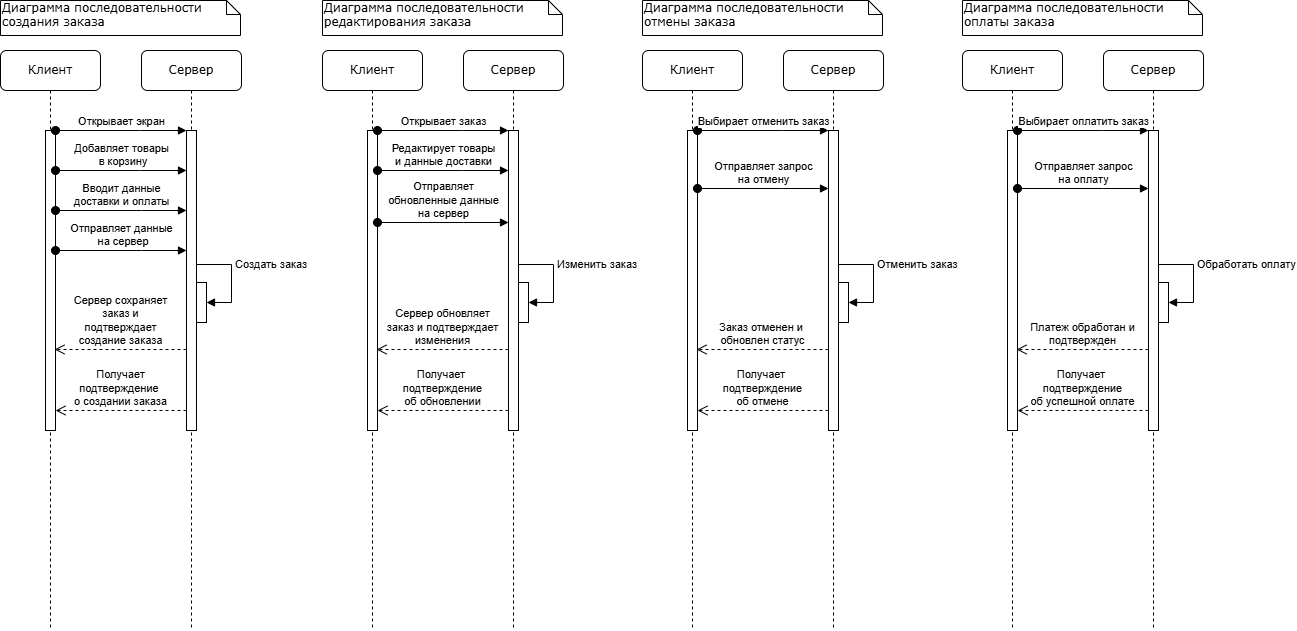

The diagram above was exported from draw.io. Its source (the exported page's mxGraphModel, read from the mxfile embedded in the PNG):
<mxGraphModel dx="1434" dy="780" grid="1" gridSize="10" guides="1" tooltips="1" connect="1" arrows="1" fold="1" page="1" pageScale="1" pageWidth="1400" pageHeight="850" background="none" math="0" shadow="0">
  <root>
    <mxCell id="0" />
    <mxCell id="1" parent="0" />
    <mxCell id="7baba1c4bc27f4b0-2" value="Сервер" style="shape=umlLifeline;perimeter=lifelinePerimeter;whiteSpace=wrap;html=1;container=1;collapsible=0;recursiveResize=0;outlineConnect=0;rounded=1;shadow=0;comic=0;labelBackgroundColor=none;strokeWidth=1;fontFamily=Verdana;fontSize=12;align=center;" parent="1" vertex="1">
      <mxGeometry x="204" y="89" width="100" height="580" as="geometry" />
    </mxCell>
    <mxCell id="YuhR__WCLKXTn4hLneNC-4" value="" style="html=1;points=[[0,0,0,0,5],[0,1,0,0,-5],[1,0,0,0,5],[1,1,0,0,-5]];perimeter=orthogonalPerimeter;outlineConnect=0;targetShapes=umlLifeline;portConstraint=eastwest;newEdgeStyle={&quot;curved&quot;:0,&quot;rounded&quot;:0};" vertex="1" parent="7baba1c4bc27f4b0-2">
      <mxGeometry x="45" y="80" width="10" height="300" as="geometry" />
    </mxCell>
    <mxCell id="YuhR__WCLKXTn4hLneNC-13" value="Сервер сохраняет &lt;br&gt;заказ&amp;nbsp;&lt;span style=&quot;background-color: light-dark(#ffffff, var(--ge-dark-color, #121212)); color: light-dark(rgb(0, 0, 0), rgb(255, 255, 255));&quot;&gt;и &lt;br&gt;подтверждает &lt;br&gt;создание&amp;nbsp;&lt;/span&gt;&lt;span style=&quot;background-color: light-dark(#ffffff, var(--ge-dark-color, #121212)); color: light-dark(rgb(0, 0, 0), rgb(255, 255, 255));&quot;&gt;заказа&lt;/span&gt;" style="html=1;verticalAlign=bottom;endArrow=open;dashed=1;endSize=8;curved=0;rounded=0;" edge="1" parent="7baba1c4bc27f4b0-2">
      <mxGeometry relative="1" as="geometry">
        <mxPoint x="45" y="299" as="sourcePoint" />
        <mxPoint x="-87" y="299" as="targetPoint" />
      </mxGeometry>
    </mxCell>
    <mxCell id="YuhR__WCLKXTn4hLneNC-15" value="" style="html=1;points=[[0,0,0,0,5],[0,1,0,0,-5],[1,0,0,0,5],[1,1,0,0,-5]];perimeter=orthogonalPerimeter;outlineConnect=0;targetShapes=umlLifeline;portConstraint=eastwest;newEdgeStyle={&quot;curved&quot;:0,&quot;rounded&quot;:0};" vertex="1" parent="7baba1c4bc27f4b0-2">
      <mxGeometry x="55" y="232" width="10" height="40" as="geometry" />
    </mxCell>
    <mxCell id="YuhR__WCLKXTn4hLneNC-16" value="Создать заказ" style="html=1;align=left;spacingLeft=2;endArrow=block;rounded=0;edgeStyle=orthogonalEdgeStyle;curved=0;rounded=0;" edge="1" parent="7baba1c4bc27f4b0-2">
      <mxGeometry relative="1" as="geometry">
        <mxPoint x="55" y="242.0000000000001" as="sourcePoint" />
        <Array as="points">
          <mxPoint x="55" y="214" />
          <mxPoint x="90" y="214" />
          <mxPoint x="90" y="252" />
        </Array>
        <mxPoint x="65" y="251.9885057471265" as="targetPoint" />
      </mxGeometry>
    </mxCell>
    <mxCell id="7baba1c4bc27f4b0-8" value="Клиент" style="shape=umlLifeline;perimeter=lifelinePerimeter;whiteSpace=wrap;html=1;container=1;collapsible=0;recursiveResize=0;outlineConnect=0;rounded=1;shadow=0;comic=0;labelBackgroundColor=none;strokeWidth=1;fontFamily=Verdana;fontSize=12;align=center;" parent="1" vertex="1">
      <mxGeometry x="63" y="89" width="100" height="580" as="geometry" />
    </mxCell>
    <mxCell id="YuhR__WCLKXTn4hLneNC-5" value="" style="html=1;points=[[0,0,0,0,5],[0,1,0,0,-5],[1,0,0,0,5],[1,1,0,0,-5]];perimeter=orthogonalPerimeter;outlineConnect=0;targetShapes=umlLifeline;portConstraint=eastwest;newEdgeStyle={&quot;curved&quot;:0,&quot;rounded&quot;:0};" vertex="1" parent="7baba1c4bc27f4b0-8">
      <mxGeometry x="45" y="80" width="10" height="300" as="geometry" />
    </mxCell>
    <mxCell id="7baba1c4bc27f4b0-40" value="Диаграмма последовательности&amp;nbsp;&lt;div&gt;создания заказа&lt;/div&gt;" style="shape=note;whiteSpace=wrap;html=1;size=14;verticalAlign=top;align=left;spacingTop=-6;rounded=0;shadow=0;comic=0;labelBackgroundColor=none;strokeWidth=1;fontFamily=Verdana;fontSize=12" parent="1" vertex="1">
      <mxGeometry x="63" y="39" width="240" height="35" as="geometry" />
    </mxCell>
    <mxCell id="YuhR__WCLKXTn4hLneNC-6" value="Открывает экран" style="html=1;verticalAlign=bottom;startArrow=oval;startFill=1;endArrow=block;startSize=8;curved=0;rounded=0;" edge="1" parent="1" source="YuhR__WCLKXTn4hLneNC-5" target="YuhR__WCLKXTn4hLneNC-4">
      <mxGeometry width="60" relative="1" as="geometry">
        <mxPoint x="118" y="169" as="sourcePoint" />
        <mxPoint x="178" y="169" as="targetPoint" />
        <Array as="points">
          <mxPoint x="203" y="169" />
        </Array>
      </mxGeometry>
    </mxCell>
    <mxCell id="YuhR__WCLKXTn4hLneNC-7" value="Добавляет товары&lt;br&gt;&amp;nbsp;в корзину" style="html=1;verticalAlign=bottom;startArrow=oval;startFill=1;endArrow=block;startSize=8;curved=0;rounded=0;" edge="1" parent="1" target="YuhR__WCLKXTn4hLneNC-4">
      <mxGeometry width="60" relative="1" as="geometry">
        <mxPoint x="118" y="209" as="sourcePoint" />
        <mxPoint x="253" y="209" as="targetPoint" />
        <Array as="points">
          <mxPoint x="203" y="209" />
        </Array>
      </mxGeometry>
    </mxCell>
    <mxCell id="YuhR__WCLKXTn4hLneNC-9" value="Вводит данные &lt;br&gt;доставки и оплаты" style="html=1;verticalAlign=bottom;startArrow=oval;startFill=1;endArrow=block;startSize=8;curved=0;rounded=0;" edge="1" parent="1" source="YuhR__WCLKXTn4hLneNC-5" target="YuhR__WCLKXTn4hLneNC-4">
      <mxGeometry width="60" relative="1" as="geometry">
        <mxPoint x="119" y="249" as="sourcePoint" />
        <mxPoint x="253" y="249" as="targetPoint" />
        <Array as="points">
          <mxPoint x="204" y="249" />
        </Array>
      </mxGeometry>
    </mxCell>
    <mxCell id="YuhR__WCLKXTn4hLneNC-11" value="Отправляет данные&lt;br&gt;&amp;nbsp;на сервер" style="html=1;verticalAlign=bottom;startArrow=oval;startFill=1;endArrow=block;startSize=8;curved=0;rounded=0;" edge="1" parent="1" target="YuhR__WCLKXTn4hLneNC-4">
      <mxGeometry width="60" relative="1" as="geometry">
        <mxPoint x="118" y="289" as="sourcePoint" />
        <mxPoint x="253" y="289" as="targetPoint" />
        <Array as="points">
          <mxPoint x="204" y="289" />
        </Array>
      </mxGeometry>
    </mxCell>
    <mxCell id="YuhR__WCLKXTn4hLneNC-14" value="Получает &lt;br&gt;подтверждение&amp;nbsp;&lt;br&gt;о создании заказа" style="html=1;verticalAlign=bottom;endArrow=open;dashed=1;endSize=8;curved=0;rounded=0;" edge="1" parent="1" source="YuhR__WCLKXTn4hLneNC-4">
      <mxGeometry relative="1" as="geometry">
        <mxPoint x="277" y="449" as="sourcePoint" />
        <mxPoint x="118" y="449" as="targetPoint" />
      </mxGeometry>
    </mxCell>
    <mxCell id="YuhR__WCLKXTn4hLneNC-43" value="Сервер" style="shape=umlLifeline;perimeter=lifelinePerimeter;whiteSpace=wrap;html=1;container=1;collapsible=0;recursiveResize=0;outlineConnect=0;rounded=1;shadow=0;comic=0;labelBackgroundColor=none;strokeWidth=1;fontFamily=Verdana;fontSize=12;align=center;" vertex="1" parent="1">
      <mxGeometry x="526" y="89" width="100" height="580" as="geometry" />
    </mxCell>
    <mxCell id="YuhR__WCLKXTn4hLneNC-44" value="" style="html=1;points=[[0,0,0,0,5],[0,1,0,0,-5],[1,0,0,0,5],[1,1,0,0,-5]];perimeter=orthogonalPerimeter;outlineConnect=0;targetShapes=umlLifeline;portConstraint=eastwest;newEdgeStyle={&quot;curved&quot;:0,&quot;rounded&quot;:0};" vertex="1" parent="YuhR__WCLKXTn4hLneNC-43">
      <mxGeometry x="45" y="80" width="10" height="300" as="geometry" />
    </mxCell>
    <mxCell id="YuhR__WCLKXTn4hLneNC-45" value="Сервер обновляет&lt;br&gt;заказ и подтверждает&lt;br&gt;изменения" style="html=1;verticalAlign=bottom;endArrow=open;dashed=1;endSize=8;curved=0;rounded=0;" edge="1" parent="YuhR__WCLKXTn4hLneNC-43">
      <mxGeometry relative="1" as="geometry">
        <mxPoint x="45" y="299" as="sourcePoint" />
        <mxPoint x="-87" y="299" as="targetPoint" />
      </mxGeometry>
    </mxCell>
    <mxCell id="YuhR__WCLKXTn4hLneNC-46" value="" style="html=1;points=[[0,0,0,0,5],[0,1,0,0,-5],[1,0,0,0,5],[1,1,0,0,-5]];perimeter=orthogonalPerimeter;outlineConnect=0;targetShapes=umlLifeline;portConstraint=eastwest;newEdgeStyle={&quot;curved&quot;:0,&quot;rounded&quot;:0};" vertex="1" parent="YuhR__WCLKXTn4hLneNC-43">
      <mxGeometry x="55" y="232" width="10" height="40" as="geometry" />
    </mxCell>
    <mxCell id="YuhR__WCLKXTn4hLneNC-47" value="Изменить заказ" style="html=1;align=left;spacingLeft=2;endArrow=block;rounded=0;edgeStyle=orthogonalEdgeStyle;curved=0;rounded=0;" edge="1" parent="YuhR__WCLKXTn4hLneNC-43">
      <mxGeometry relative="1" as="geometry">
        <mxPoint x="55" y="242.0000000000001" as="sourcePoint" />
        <Array as="points">
          <mxPoint x="55" y="214" />
          <mxPoint x="90" y="214" />
          <mxPoint x="90" y="252" />
        </Array>
        <mxPoint x="65" y="251.9885057471265" as="targetPoint" />
      </mxGeometry>
    </mxCell>
    <mxCell id="YuhR__WCLKXTn4hLneNC-48" value="Клиент" style="shape=umlLifeline;perimeter=lifelinePerimeter;whiteSpace=wrap;html=1;container=1;collapsible=0;recursiveResize=0;outlineConnect=0;rounded=1;shadow=0;comic=0;labelBackgroundColor=none;strokeWidth=1;fontFamily=Verdana;fontSize=12;align=center;" vertex="1" parent="1">
      <mxGeometry x="385" y="89" width="100" height="580" as="geometry" />
    </mxCell>
    <mxCell id="YuhR__WCLKXTn4hLneNC-49" value="" style="html=1;points=[[0,0,0,0,5],[0,1,0,0,-5],[1,0,0,0,5],[1,1,0,0,-5]];perimeter=orthogonalPerimeter;outlineConnect=0;targetShapes=umlLifeline;portConstraint=eastwest;newEdgeStyle={&quot;curved&quot;:0,&quot;rounded&quot;:0};" vertex="1" parent="YuhR__WCLKXTn4hLneNC-48">
      <mxGeometry x="45" y="80" width="10" height="300" as="geometry" />
    </mxCell>
    <mxCell id="YuhR__WCLKXTn4hLneNC-50" value="Диаграмма последовательности редактирования заказа" style="shape=note;whiteSpace=wrap;html=1;size=14;verticalAlign=top;align=left;spacingTop=-6;rounded=0;shadow=0;comic=0;labelBackgroundColor=none;strokeWidth=1;fontFamily=Verdana;fontSize=12" vertex="1" parent="1">
      <mxGeometry x="385" y="39" width="240" height="35" as="geometry" />
    </mxCell>
    <mxCell id="YuhR__WCLKXTn4hLneNC-51" value="Открывает заказ" style="html=1;verticalAlign=bottom;startArrow=oval;startFill=1;endArrow=block;startSize=8;curved=0;rounded=0;" edge="1" parent="1" source="YuhR__WCLKXTn4hLneNC-49" target="YuhR__WCLKXTn4hLneNC-44">
      <mxGeometry width="60" relative="1" as="geometry">
        <mxPoint x="440" y="169" as="sourcePoint" />
        <mxPoint x="500" y="169" as="targetPoint" />
        <Array as="points">
          <mxPoint x="525" y="169" />
        </Array>
      </mxGeometry>
    </mxCell>
    <mxCell id="YuhR__WCLKXTn4hLneNC-52" value="Редактирует товары&lt;br&gt;и данные доставки" style="html=1;verticalAlign=bottom;startArrow=oval;startFill=1;endArrow=block;startSize=8;curved=0;rounded=0;" edge="1" parent="1" target="YuhR__WCLKXTn4hLneNC-44">
      <mxGeometry width="60" relative="1" as="geometry">
        <mxPoint x="440" y="209" as="sourcePoint" />
        <mxPoint x="575" y="209" as="targetPoint" />
        <Array as="points">
          <mxPoint x="525" y="209" />
        </Array>
      </mxGeometry>
    </mxCell>
    <mxCell id="YuhR__WCLKXTn4hLneNC-53" value="Отправляет &lt;br&gt;обновленные данные&lt;div&gt;на сервер&lt;/div&gt;" style="html=1;verticalAlign=bottom;startArrow=oval;startFill=1;endArrow=block;startSize=8;curved=0;rounded=0;" edge="1" parent="1">
      <mxGeometry width="60" relative="1" as="geometry">
        <mxPoint x="440" y="261" as="sourcePoint" />
        <mxPoint x="571" y="261" as="targetPoint" />
        <Array as="points">
          <mxPoint x="526" y="261" />
        </Array>
      </mxGeometry>
    </mxCell>
    <mxCell id="YuhR__WCLKXTn4hLneNC-55" value="Получает&amp;nbsp;&lt;div&gt;подтверждение&lt;br&gt;об обновлении&lt;/div&gt;" style="html=1;verticalAlign=bottom;endArrow=open;dashed=1;endSize=8;curved=0;rounded=0;" edge="1" parent="1" source="YuhR__WCLKXTn4hLneNC-44">
      <mxGeometry relative="1" as="geometry">
        <mxPoint x="599" y="449" as="sourcePoint" />
        <mxPoint x="440" y="449" as="targetPoint" />
      </mxGeometry>
    </mxCell>
    <mxCell id="YuhR__WCLKXTn4hLneNC-57" value="Сервер" style="shape=umlLifeline;perimeter=lifelinePerimeter;whiteSpace=wrap;html=1;container=1;collapsible=0;recursiveResize=0;outlineConnect=0;rounded=1;shadow=0;comic=0;labelBackgroundColor=none;strokeWidth=1;fontFamily=Verdana;fontSize=12;align=center;" vertex="1" parent="1">
      <mxGeometry x="846" y="89" width="100" height="580" as="geometry" />
    </mxCell>
    <mxCell id="YuhR__WCLKXTn4hLneNC-58" value="" style="html=1;points=[[0,0,0,0,5],[0,1,0,0,-5],[1,0,0,0,5],[1,1,0,0,-5]];perimeter=orthogonalPerimeter;outlineConnect=0;targetShapes=umlLifeline;portConstraint=eastwest;newEdgeStyle={&quot;curved&quot;:0,&quot;rounded&quot;:0};" vertex="1" parent="YuhR__WCLKXTn4hLneNC-57">
      <mxGeometry x="45" y="80" width="10" height="300" as="geometry" />
    </mxCell>
    <mxCell id="YuhR__WCLKXTn4hLneNC-59" value="Заказ отменен и&amp;nbsp;&lt;br&gt;обновлен статус" style="html=1;verticalAlign=bottom;endArrow=open;dashed=1;endSize=8;curved=0;rounded=0;" edge="1" parent="YuhR__WCLKXTn4hLneNC-57">
      <mxGeometry relative="1" as="geometry">
        <mxPoint x="45" y="299" as="sourcePoint" />
        <mxPoint x="-87" y="299" as="targetPoint" />
      </mxGeometry>
    </mxCell>
    <mxCell id="YuhR__WCLKXTn4hLneNC-60" value="" style="html=1;points=[[0,0,0,0,5],[0,1,0,0,-5],[1,0,0,0,5],[1,1,0,0,-5]];perimeter=orthogonalPerimeter;outlineConnect=0;targetShapes=umlLifeline;portConstraint=eastwest;newEdgeStyle={&quot;curved&quot;:0,&quot;rounded&quot;:0};" vertex="1" parent="YuhR__WCLKXTn4hLneNC-57">
      <mxGeometry x="55" y="232" width="10" height="40" as="geometry" />
    </mxCell>
    <mxCell id="YuhR__WCLKXTn4hLneNC-61" value="Отменить заказ" style="html=1;align=left;spacingLeft=2;endArrow=block;rounded=0;edgeStyle=orthogonalEdgeStyle;curved=0;rounded=0;" edge="1" parent="YuhR__WCLKXTn4hLneNC-57">
      <mxGeometry relative="1" as="geometry">
        <mxPoint x="55" y="242.0000000000001" as="sourcePoint" />
        <Array as="points">
          <mxPoint x="55" y="214" />
          <mxPoint x="90" y="214" />
          <mxPoint x="90" y="252" />
        </Array>
        <mxPoint x="65" y="251.9885057471265" as="targetPoint" />
      </mxGeometry>
    </mxCell>
    <mxCell id="YuhR__WCLKXTn4hLneNC-62" value="Клиент" style="shape=umlLifeline;perimeter=lifelinePerimeter;whiteSpace=wrap;html=1;container=1;collapsible=0;recursiveResize=0;outlineConnect=0;rounded=1;shadow=0;comic=0;labelBackgroundColor=none;strokeWidth=1;fontFamily=Verdana;fontSize=12;align=center;" vertex="1" parent="1">
      <mxGeometry x="705" y="89" width="100" height="580" as="geometry" />
    </mxCell>
    <mxCell id="YuhR__WCLKXTn4hLneNC-63" value="" style="html=1;points=[[0,0,0,0,5],[0,1,0,0,-5],[1,0,0,0,5],[1,1,0,0,-5]];perimeter=orthogonalPerimeter;outlineConnect=0;targetShapes=umlLifeline;portConstraint=eastwest;newEdgeStyle={&quot;curved&quot;:0,&quot;rounded&quot;:0};" vertex="1" parent="YuhR__WCLKXTn4hLneNC-62">
      <mxGeometry x="45" y="80" width="10" height="300" as="geometry" />
    </mxCell>
    <mxCell id="YuhR__WCLKXTn4hLneNC-64" value="Диаграмма последовательности отмены заказа" style="shape=note;whiteSpace=wrap;html=1;size=14;verticalAlign=top;align=left;spacingTop=-6;rounded=0;shadow=0;comic=0;labelBackgroundColor=none;strokeWidth=1;fontFamily=Verdana;fontSize=12" vertex="1" parent="1">
      <mxGeometry x="705" y="39" width="240" height="35" as="geometry" />
    </mxCell>
    <mxCell id="YuhR__WCLKXTn4hLneNC-65" value="Выбирает отменить заказ" style="html=1;verticalAlign=bottom;startArrow=oval;startFill=1;endArrow=block;startSize=8;curved=0;rounded=0;" edge="1" parent="1" source="YuhR__WCLKXTn4hLneNC-63" target="YuhR__WCLKXTn4hLneNC-58">
      <mxGeometry width="60" relative="1" as="geometry">
        <mxPoint x="760" y="169" as="sourcePoint" />
        <mxPoint x="820" y="169" as="targetPoint" />
        <Array as="points">
          <mxPoint x="845" y="169" />
        </Array>
      </mxGeometry>
    </mxCell>
    <mxCell id="YuhR__WCLKXTn4hLneNC-66" value="Отправляет запрос&lt;br&gt;на отмену" style="html=1;verticalAlign=bottom;startArrow=oval;startFill=1;endArrow=block;startSize=8;curved=0;rounded=0;" edge="1" parent="1">
      <mxGeometry width="60" relative="1" as="geometry">
        <mxPoint x="760" y="227" as="sourcePoint" />
        <mxPoint x="891" y="226.9999999999999" as="targetPoint" />
        <Array as="points">
          <mxPoint x="845" y="227" />
        </Array>
      </mxGeometry>
    </mxCell>
    <mxCell id="YuhR__WCLKXTn4hLneNC-68" value="Получает&amp;nbsp;&lt;div&gt;подтверждение&lt;br&gt;об отмене&lt;/div&gt;" style="html=1;verticalAlign=bottom;endArrow=open;dashed=1;endSize=8;curved=0;rounded=0;" edge="1" parent="1" source="YuhR__WCLKXTn4hLneNC-58">
      <mxGeometry relative="1" as="geometry">
        <mxPoint x="919" y="449" as="sourcePoint" />
        <mxPoint x="760" y="449" as="targetPoint" />
      </mxGeometry>
    </mxCell>
    <mxCell id="YuhR__WCLKXTn4hLneNC-69" value="Сервер" style="shape=umlLifeline;perimeter=lifelinePerimeter;whiteSpace=wrap;html=1;container=1;collapsible=0;recursiveResize=0;outlineConnect=0;rounded=1;shadow=0;comic=0;labelBackgroundColor=none;strokeWidth=1;fontFamily=Verdana;fontSize=12;align=center;" vertex="1" parent="1">
      <mxGeometry x="1166" y="89" width="100" height="580" as="geometry" />
    </mxCell>
    <mxCell id="YuhR__WCLKXTn4hLneNC-70" value="" style="html=1;points=[[0,0,0,0,5],[0,1,0,0,-5],[1,0,0,0,5],[1,1,0,0,-5]];perimeter=orthogonalPerimeter;outlineConnect=0;targetShapes=umlLifeline;portConstraint=eastwest;newEdgeStyle={&quot;curved&quot;:0,&quot;rounded&quot;:0};" vertex="1" parent="YuhR__WCLKXTn4hLneNC-69">
      <mxGeometry x="45" y="80" width="10" height="300" as="geometry" />
    </mxCell>
    <mxCell id="YuhR__WCLKXTn4hLneNC-71" value="Платеж обработан и&lt;br&gt;подтвержден" style="html=1;verticalAlign=bottom;endArrow=open;dashed=1;endSize=8;curved=0;rounded=0;" edge="1" parent="YuhR__WCLKXTn4hLneNC-69">
      <mxGeometry relative="1" as="geometry">
        <mxPoint x="45" y="299" as="sourcePoint" />
        <mxPoint x="-87" y="299" as="targetPoint" />
      </mxGeometry>
    </mxCell>
    <mxCell id="YuhR__WCLKXTn4hLneNC-72" value="" style="html=1;points=[[0,0,0,0,5],[0,1,0,0,-5],[1,0,0,0,5],[1,1,0,0,-5]];perimeter=orthogonalPerimeter;outlineConnect=0;targetShapes=umlLifeline;portConstraint=eastwest;newEdgeStyle={&quot;curved&quot;:0,&quot;rounded&quot;:0};" vertex="1" parent="YuhR__WCLKXTn4hLneNC-69">
      <mxGeometry x="55" y="232" width="10" height="40" as="geometry" />
    </mxCell>
    <mxCell id="YuhR__WCLKXTn4hLneNC-73" value="Обработать оплату" style="html=1;align=left;spacingLeft=2;endArrow=block;rounded=0;edgeStyle=orthogonalEdgeStyle;curved=0;rounded=0;" edge="1" parent="YuhR__WCLKXTn4hLneNC-69">
      <mxGeometry relative="1" as="geometry">
        <mxPoint x="55" y="242.0000000000001" as="sourcePoint" />
        <Array as="points">
          <mxPoint x="55" y="214" />
          <mxPoint x="90" y="214" />
          <mxPoint x="90" y="252" />
        </Array>
        <mxPoint x="65" y="251.9885057471265" as="targetPoint" />
      </mxGeometry>
    </mxCell>
    <mxCell id="YuhR__WCLKXTn4hLneNC-74" value="Клиент" style="shape=umlLifeline;perimeter=lifelinePerimeter;whiteSpace=wrap;html=1;container=1;collapsible=0;recursiveResize=0;outlineConnect=0;rounded=1;shadow=0;comic=0;labelBackgroundColor=none;strokeWidth=1;fontFamily=Verdana;fontSize=12;align=center;" vertex="1" parent="1">
      <mxGeometry x="1025" y="89" width="100" height="580" as="geometry" />
    </mxCell>
    <mxCell id="YuhR__WCLKXTn4hLneNC-75" value="" style="html=1;points=[[0,0,0,0,5],[0,1,0,0,-5],[1,0,0,0,5],[1,1,0,0,-5]];perimeter=orthogonalPerimeter;outlineConnect=0;targetShapes=umlLifeline;portConstraint=eastwest;newEdgeStyle={&quot;curved&quot;:0,&quot;rounded&quot;:0};" vertex="1" parent="YuhR__WCLKXTn4hLneNC-74">
      <mxGeometry x="45" y="80" width="10" height="300" as="geometry" />
    </mxCell>
    <mxCell id="YuhR__WCLKXTn4hLneNC-76" value="Диаграмма последовательности оплаты заказа" style="shape=note;whiteSpace=wrap;html=1;size=14;verticalAlign=top;align=left;spacingTop=-6;rounded=0;shadow=0;comic=0;labelBackgroundColor=none;strokeWidth=1;fontFamily=Verdana;fontSize=12" vertex="1" parent="1">
      <mxGeometry x="1025" y="39" width="240" height="35" as="geometry" />
    </mxCell>
    <mxCell id="YuhR__WCLKXTn4hLneNC-77" value="Выбирает оплатить заказ" style="html=1;verticalAlign=bottom;startArrow=oval;startFill=1;endArrow=block;startSize=8;curved=0;rounded=0;" edge="1" parent="1" source="YuhR__WCLKXTn4hLneNC-75" target="YuhR__WCLKXTn4hLneNC-70">
      <mxGeometry width="60" relative="1" as="geometry">
        <mxPoint x="1080" y="169" as="sourcePoint" />
        <mxPoint x="1140" y="169" as="targetPoint" />
        <Array as="points">
          <mxPoint x="1165" y="169" />
        </Array>
      </mxGeometry>
    </mxCell>
    <mxCell id="YuhR__WCLKXTn4hLneNC-78" value="Отправляет запрос&lt;br&gt;на оплату" style="html=1;verticalAlign=bottom;startArrow=oval;startFill=1;endArrow=block;startSize=8;curved=0;rounded=0;" edge="1" parent="1">
      <mxGeometry width="60" relative="1" as="geometry">
        <mxPoint x="1080" y="227" as="sourcePoint" />
        <mxPoint x="1211" y="226.9999999999999" as="targetPoint" />
        <Array as="points">
          <mxPoint x="1165" y="227" />
        </Array>
      </mxGeometry>
    </mxCell>
    <mxCell id="YuhR__WCLKXTn4hLneNC-79" value="Получает&amp;nbsp;&lt;div&gt;подтверждение&lt;br&gt;об успешной оплате&lt;/div&gt;" style="html=1;verticalAlign=bottom;endArrow=open;dashed=1;endSize=8;curved=0;rounded=0;" edge="1" parent="1" source="YuhR__WCLKXTn4hLneNC-70">
      <mxGeometry relative="1" as="geometry">
        <mxPoint x="1239" y="449" as="sourcePoint" />
        <mxPoint x="1080" y="449" as="targetPoint" />
      </mxGeometry>
    </mxCell>
  </root>
</mxGraphModel>